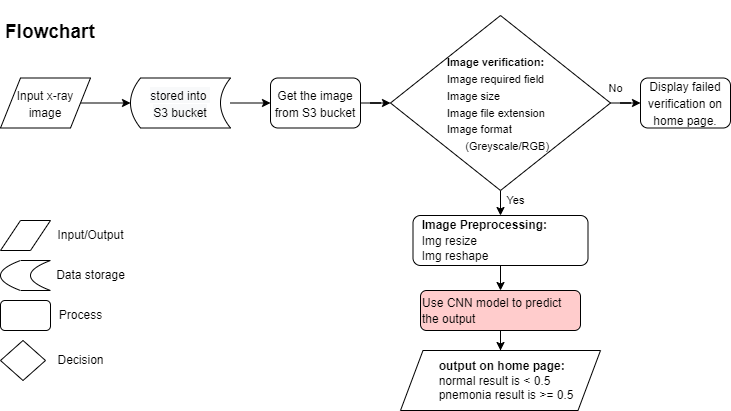

The diagram above was exported from draw.io. Its source (the exported page's mxGraphModel, read from the mxfile embedded in the PNG):
<mxGraphModel dx="1038" dy="547" grid="1" gridSize="10" guides="1" tooltips="1" connect="1" arrows="1" fold="1" page="1" pageScale="1" pageWidth="850" pageHeight="1100" math="0" shadow="0">
  <root>
    <mxCell id="0" />
    <mxCell id="1" parent="0" />
    <mxCell id="iUBLgjQQwWFP7TN8cPAP-1" value="&lt;h1&gt;&lt;font style=&quot;font-size: 19px&quot;&gt;Flowchart&lt;/font&gt;&lt;/h1&gt;" style="text;html=1;strokeColor=none;fillColor=none;spacing=5;spacingTop=-20;whiteSpace=wrap;overflow=hidden;rounded=0;" parent="1" vertex="1">
      <mxGeometry x="10" y="10" width="260" height="50" as="geometry" />
    </mxCell>
    <mxCell id="ysq4yLPndz-8HI6hw7h7-10" value="" style="edgeStyle=orthogonalEdgeStyle;rounded=0;orthogonalLoop=1;jettySize=auto;html=1;fontSize=12;" parent="1" source="iUBLgjQQwWFP7TN8cPAP-15" target="iUBLgjQQwWFP7TN8cPAP-17" edge="1">
      <mxGeometry relative="1" as="geometry" />
    </mxCell>
    <mxCell id="iUBLgjQQwWFP7TN8cPAP-15" value="&lt;font style=&quot;font-size: 12px&quot;&gt;Input x-ray image&lt;/font&gt;" style="shape=parallelogram;perimeter=parallelogramPerimeter;whiteSpace=wrap;html=1;fixedSize=1;fontSize=14;align=center;" parent="1" vertex="1">
      <mxGeometry x="10" y="77.5" width="90" height="50" as="geometry" />
    </mxCell>
    <mxCell id="iUBLgjQQwWFP7TN8cPAP-16" value="&lt;font style=&quot;font-size: 12px&quot;&gt;Display failed verification on home page.&lt;/font&gt;" style="rounded=1;whiteSpace=wrap;html=1;fontSize=14;align=center;" parent="1" vertex="1">
      <mxGeometry x="650" y="77.5" width="90" height="50" as="geometry" />
    </mxCell>
    <mxCell id="iEgiP1N4d3E5oc2HWbVT-6" value="" style="edgeStyle=orthogonalEdgeStyle;rounded=0;orthogonalLoop=1;jettySize=auto;html=1;" parent="1" source="iUBLgjQQwWFP7TN8cPAP-17" target="iUBLgjQQwWFP7TN8cPAP-19" edge="1">
      <mxGeometry relative="1" as="geometry" />
    </mxCell>
    <mxCell id="iUBLgjQQwWFP7TN8cPAP-17" value="&lt;p style=&quot;line-height: 0.8&quot;&gt;&lt;/p&gt;&lt;blockquote style=&quot;margin: 0 0 0 40px ; border: none ; padding: 0px&quot;&gt;&lt;/blockquote&gt;&lt;span style=&quot;color: rgb(0 , 0 , 0) ; font-family: &amp;#34;helvetica&amp;#34; ; font-style: normal ; font-weight: 400 ; letter-spacing: normal ; text-indent: 0px ; text-transform: none ; word-spacing: 0px ; background-color: rgb(248 , 249 , 250) ; display: inline ; float: none&quot;&gt;&lt;font style=&quot;font-size: 12px&quot;&gt;stored into &lt;br&gt;S3 bucket&lt;/font&gt;&lt;/span&gt;&lt;p&gt;&lt;/p&gt;" style="shape=dataStorage;whiteSpace=wrap;html=1;fixedSize=1;fontSize=14;align=center;size=10;" parent="1" vertex="1">
      <mxGeometry x="140" y="77.5" width="100" height="50" as="geometry" />
    </mxCell>
    <mxCell id="iEgiP1N4d3E5oc2HWbVT-13" value="" style="edgeStyle=orthogonalEdgeStyle;rounded=0;orthogonalLoop=1;jettySize=auto;html=1;fontSize=11;" parent="1" source="iUBLgjQQwWFP7TN8cPAP-19" target="iUBLgjQQwWFP7TN8cPAP-21" edge="1">
      <mxGeometry relative="1" as="geometry" />
    </mxCell>
    <mxCell id="iUBLgjQQwWFP7TN8cPAP-19" value="&lt;span&gt;&lt;font style=&quot;font-size: 12px&quot;&gt;Get the image from S3 bucket&lt;/font&gt;&lt;/span&gt;" style="rounded=1;whiteSpace=wrap;html=1;fontSize=14;align=center;" parent="1" vertex="1">
      <mxGeometry x="280" y="77.5" width="90" height="50" as="geometry" />
    </mxCell>
    <mxCell id="iEgiP1N4d3E5oc2HWbVT-5" value="" style="edgeStyle=orthogonalEdgeStyle;rounded=0;orthogonalLoop=1;jettySize=auto;html=1;" parent="1" source="iUBLgjQQwWFP7TN8cPAP-21" target="iUBLgjQQwWFP7TN8cPAP-16" edge="1">
      <mxGeometry relative="1" as="geometry" />
    </mxCell>
    <mxCell id="ysq4yLPndz-8HI6hw7h7-12" value="" style="edgeStyle=orthogonalEdgeStyle;rounded=0;orthogonalLoop=1;jettySize=auto;html=1;fontSize=12;" parent="1" source="iUBLgjQQwWFP7TN8cPAP-21" target="iUBLgjQQwWFP7TN8cPAP-28" edge="1">
      <mxGeometry relative="1" as="geometry" />
    </mxCell>
    <mxCell id="iUBLgjQQwWFP7TN8cPAP-21" value="&lt;span style=&quot;font-size: 11px&quot;&gt;&lt;span style=&quot;white-space: pre&quot;&gt;&#09;&lt;/span&gt;&lt;span style=&quot;white-space: pre&quot;&gt;&#09;&lt;/span&gt;&amp;nbsp;&amp;nbsp;&lt;span style=&quot;white-space: pre&quot;&gt;&lt;b&gt;I&lt;/b&gt;&lt;/span&gt;&lt;b&gt;mage verification:&lt;br&gt;&lt;/b&gt;&lt;span style=&quot;white-space: pre&quot;&gt;&#09;&lt;/span&gt;&lt;span style=&quot;white-space: pre&quot;&gt;&#09;&lt;/span&gt;&amp;nbsp; Image required field&lt;br&gt;&lt;span style=&quot;white-space: pre&quot;&gt;&#09;&lt;/span&gt;&lt;span style=&quot;white-space: pre&quot;&gt;&#09;&lt;/span&gt;&amp;nbsp; Image size&lt;br&gt;&lt;span style=&quot;white-space: pre&quot;&gt;&#09;&lt;/span&gt;&lt;span style=&quot;white-space: pre&quot;&gt;&#09;&lt;/span&gt;&amp;nbsp; Image file extension&lt;br&gt;&lt;span style=&quot;white-space: pre&quot;&gt;&#09;&lt;/span&gt;&lt;span style=&quot;white-space: pre&quot;&gt;&#09;&lt;/span&gt;&amp;nbsp; Image format&lt;br&gt;&lt;span style=&quot;white-space: pre&quot;&gt;&#09;&lt;/span&gt;&lt;span style=&quot;white-space: pre&quot;&gt;&#09;&lt;span style=&quot;white-space: pre&quot;&gt;&#09;&lt;/span&gt;(&lt;/span&gt;Greyscale/RGB)&lt;br&gt;&lt;/span&gt;" style="shape=rhombus;html=1;dashed=0;whitespace=wrap;perimeter=rhombusPerimeter;fontSize=14;align=left;" parent="1" vertex="1">
      <mxGeometry x="400" y="15" width="220" height="175" as="geometry" />
    </mxCell>
    <mxCell id="iUBLgjQQwWFP7TN8cPAP-25" value="&lt;font style=&quot;font-size: 11px&quot;&gt;No&lt;/font&gt;" style="text;html=1;align=center;verticalAlign=middle;resizable=0;points=[];autosize=1;strokeColor=none;fillColor=none;fontSize=9;" parent="1" vertex="1">
      <mxGeometry x="610" y="77.5" width="30" height="20" as="geometry" />
    </mxCell>
    <mxCell id="iUBLgjQQwWFP7TN8cPAP-27" value="&lt;font style=&quot;font-size: 11px&quot;&gt;Yes&lt;/font&gt;" style="text;html=1;align=center;verticalAlign=middle;resizable=0;points=[];autosize=1;strokeColor=none;fillColor=none;fontSize=9;" parent="1" vertex="1">
      <mxGeometry x="510" y="190" width="30" height="20" as="geometry" />
    </mxCell>
    <mxCell id="iEgiP1N4d3E5oc2HWbVT-9" value="" style="edgeStyle=orthogonalEdgeStyle;rounded=0;orthogonalLoop=1;jettySize=auto;html=1;" parent="1" source="iUBLgjQQwWFP7TN8cPAP-28" target="iUBLgjQQwWFP7TN8cPAP-32" edge="1">
      <mxGeometry relative="1" as="geometry" />
    </mxCell>
    <mxCell id="iUBLgjQQwWFP7TN8cPAP-28" value="&lt;font style=&quot;font-size: 12px&quot;&gt;&lt;b&gt;&amp;nbsp; Image Preprocessing:&lt;/b&gt;&lt;br&gt;&amp;nbsp; Img resize&lt;br&gt;&amp;nbsp; Img reshape&lt;/font&gt;" style="rounded=1;whiteSpace=wrap;html=1;fontSize=13;align=left;" parent="1" vertex="1">
      <mxGeometry x="422.5" y="215" width="175" height="50" as="geometry" />
    </mxCell>
    <mxCell id="iEgiP1N4d3E5oc2HWbVT-10" value="" style="edgeStyle=orthogonalEdgeStyle;rounded=0;orthogonalLoop=1;jettySize=auto;html=1;" parent="1" source="iUBLgjQQwWFP7TN8cPAP-32" target="iUBLgjQQwWFP7TN8cPAP-36" edge="1">
      <mxGeometry relative="1" as="geometry" />
    </mxCell>
    <mxCell id="iUBLgjQQwWFP7TN8cPAP-32" value="&lt;font style=&quot;font-size: 12px&quot;&gt;Use CNN model to predict the output&lt;/font&gt;" style="rounded=1;whiteSpace=wrap;html=1;fontSize=13;align=left;fillColor=#FFCCCC;" parent="1" vertex="1">
      <mxGeometry x="430" y="290" width="160" height="40" as="geometry" />
    </mxCell>
    <mxCell id="iUBLgjQQwWFP7TN8cPAP-36" value="&lt;font style=&quot;font-size: 12px&quot;&gt;&amp;nbsp; &amp;nbsp; &amp;nbsp; &amp;nbsp; &amp;nbsp; &amp;nbsp;&lt;b&gt;output on home page:&lt;/b&gt;&lt;br&gt;&lt;/font&gt;&lt;div style=&quot;font-size: 12px&quot;&gt;&lt;font style=&quot;font-size: 12px&quot;&gt;&lt;span style=&quot;white-space: pre&quot;&gt;&#09;&lt;/span&gt;&amp;nbsp; &amp;nbsp;normal result is &amp;lt; 0.5&lt;/font&gt;&lt;/div&gt;&lt;div style=&quot;font-size: 12px&quot;&gt;&lt;font style=&quot;font-size: 12px&quot;&gt;&lt;span style=&quot;white-space: pre&quot;&gt;&#09;&lt;/span&gt;&amp;nbsp; &amp;nbsp;pnemonia result is &amp;gt;= 0.5&lt;/font&gt;&lt;/div&gt;" style="shape=parallelogram;perimeter=parallelogramPerimeter;dashed=0;fontSize=13;align=left;whiteSpace=wrap;html=1;size=0.11249999999999999;" parent="1" vertex="1">
      <mxGeometry x="410" y="350" width="200" height="60" as="geometry" />
    </mxCell>
    <mxCell id="ysq4yLPndz-8HI6hw7h7-1" value="" style="shape=parallelogram;perimeter=parallelogramPerimeter;whiteSpace=wrap;html=1;fixedSize=1;" parent="1" vertex="1">
      <mxGeometry x="10" y="220" width="50" height="30" as="geometry" />
    </mxCell>
    <mxCell id="ysq4yLPndz-8HI6hw7h7-2" value="Input/Output" style="text;html=1;align=center;verticalAlign=middle;resizable=0;points=[];autosize=1;strokeColor=none;fillColor=none;" parent="1" vertex="1">
      <mxGeometry x="60" y="225" width="80" height="20" as="geometry" />
    </mxCell>
    <mxCell id="ysq4yLPndz-8HI6hw7h7-3" value="" style="rounded=1;whiteSpace=wrap;html=1;" parent="1" vertex="1">
      <mxGeometry x="10" y="300" width="50" height="30" as="geometry" />
    </mxCell>
    <mxCell id="ysq4yLPndz-8HI6hw7h7-4" value="Process" style="text;html=1;align=center;verticalAlign=middle;resizable=0;points=[];autosize=1;strokeColor=none;fillColor=none;" parent="1" vertex="1">
      <mxGeometry x="60" y="305" width="60" height="20" as="geometry" />
    </mxCell>
    <mxCell id="ysq4yLPndz-8HI6hw7h7-6" value="" style="shape=dataStorage;whiteSpace=wrap;html=1;fixedSize=1;" parent="1" vertex="1">
      <mxGeometry x="10" y="260" width="50" height="30" as="geometry" />
    </mxCell>
    <mxCell id="ysq4yLPndz-8HI6hw7h7-7" value="Data storage" style="text;html=1;align=center;verticalAlign=middle;resizable=0;points=[];autosize=1;strokeColor=none;fillColor=none;" parent="1" vertex="1">
      <mxGeometry x="60" y="265" width="80" height="20" as="geometry" />
    </mxCell>
    <mxCell id="ysq4yLPndz-8HI6hw7h7-8" value="" style="rhombus;whiteSpace=wrap;html=1;" parent="1" vertex="1">
      <mxGeometry x="10" y="340" width="45" height="40" as="geometry" />
    </mxCell>
    <mxCell id="ysq4yLPndz-8HI6hw7h7-9" value="Decision" style="text;html=1;align=center;verticalAlign=middle;resizable=0;points=[];autosize=1;strokeColor=none;fillColor=none;" parent="1" vertex="1">
      <mxGeometry x="60" y="350" width="60" height="20" as="geometry" />
    </mxCell>
  </root>
</mxGraphModel>